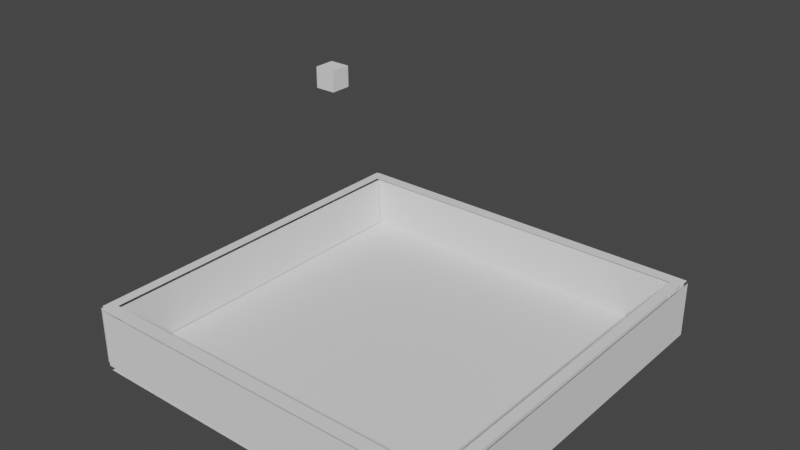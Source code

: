 # Source: RaisedArena.blend  (saved by Blender 2.93.20; exported with 4.5.12 LTS)
import bpy
from mathutils import Matrix  # noqa: F401  (used for matrix-valued properties, if any)

bpy.ops.wm.read_factory_settings(use_empty=True)
scene = bpy.context.scene
scene.name = 'Scene'

# ---- collections
col_collection = bpy.data.collections.new('Collection'); scene.collection.children.link(col_collection)

# ---- world
world_world = bpy.data.worlds.new('World'); scene.world = world_world
world_world.use_nodes = True; world_world.node_tree.nodes.clear()
_N = world_world.node_tree.nodes; _L = world_world.node_tree.links
n0 = _N.new('ShaderNodeOutputWorld'); n0.name = 'World Output'; n0.location = (300, 300)
n1 = _N.new('ShaderNodeBackground'); n1.name = 'Background'; n1.location = (10, 300)
n1.inputs[0].default_value = (0.05088, 0.05088, 0.05088, 1.0)
_L.new(n1.outputs[0], n0.inputs[0])
n0.is_active_output = True
world_world.color = (0.05088, 0.05088, 0.05088)
world_world.use_sun_shadow = False
world_world.sun_shadow_jitter_overblur = 0.0

# ---- meshes
me_plane_015 = bpy.data.meshes.new('Plane.015')
me_plane_015.from_pydata([(69.59, -1.0, -4.768e-07), (71.59, -1.0, -4.768e-07), (69.59, 1.0, -4.768e-07), (71.59, 1.0, -4.768e-07)], [], [(0, 1, 3, 2)])
_uv = me_plane_015.uv_layers.new(name='UVMap')
_uv.uv.foreach_set('vector', [0.0, 0.0, 1.0, 0.0, 1.0, 1.0, 0.0, 1.0])
me_plane_015.use_remesh_fix_poles = True
me_plane_015.use_remesh_preserve_attributes = False
me_plane_015.use_mirror_vertex_groups = False
me_plane_015.update()
me_plane_016 = bpy.data.meshes.new('Plane.016')
me_plane_016.from_pydata([(-0.6617, -1.016, -0.04223), (71.7, -1.016, -0.04223), (-0.6617, -0.9478, -0.04223), (71.7, -0.9478, -0.04223)], [], [(0, 1, 3, 2)])
_uv = me_plane_016.uv_layers.new(name='UVMap')
_uv.uv.foreach_set('vector', [0.0, 0.0, 1.0, 0.0, 1.0, 1.0, 0.0, 1.0])
me_plane_016.use_remesh_fix_poles = True
me_plane_016.use_remesh_preserve_attributes = False
me_plane_016.use_mirror_vertex_groups = False
me_plane_016.update()
me_cube = bpy.data.meshes.new('Cube')
me_cube.from_pydata([(-1.0, -1.0, -1.0), (-1.0, -1.0, 1.0), (-1.0, 1.0, -1.0), (-1.0, 1.0, 1.0), (1.0, -1.0, -1.0), (1.0, -1.0, 1.0), (1.0, 1.0, -1.0), (1.0, 1.0, 1.0)], [], [(0, 1, 3, 2), (2, 3, 7, 6), (6, 7, 5, 4), (4, 5, 1, 0), (2, 6, 4, 0), (7, 3, 1, 5)])
_uv = me_cube.uv_layers.new(name='UVMap')
_uv.uv.foreach_set('vector', [0.375, 0.0, 0.625, 0.0, 0.625, 0.25, 0.375, 0.25, 0.375, 0.25, 0.625, 0.25, 0.625, 0.5, 0.375, 0.5, 0.375, 0.5, 0.625, 0.5, 0.625, 0.75, 0.375, 0.75, 0.375, 0.75, 0.625, 0.75, 0.625, 1.0, 0.375, 1.0, 0.125, 0.5, 0.375, 0.5, 0.375, 0.75, 0.125, 0.75, 0.625, 0.5, 0.875, 0.5, 0.875, 0.75, 0.625, 0.75])
me_cube.use_remesh_fix_poles = True
me_cube.use_remesh_preserve_attributes = False
me_cube.use_mirror_vertex_groups = False
me_cube.update()
me_plane_017 = bpy.data.meshes.new('Plane.017')
me_plane_017.from_pydata([(-1.0, -1.0, 0.0), (1.0, -1.0, 0.0), (-1.0, 1.0, 0.0), (1.0, 1.0, 0.0)], [], [(0, 1, 3, 2)])
_uv = me_plane_017.uv_layers.new(name='UVMap')
_uv.uv.foreach_set('vector', [0.0, 0.0, 1.0, 0.0, 1.0, 1.0, 0.0, 1.0])
me_plane_017.use_remesh_fix_poles = True
me_plane_017.use_remesh_preserve_attributes = False
me_plane_017.use_mirror_vertex_groups = False
me_plane_017.update()
me_plane_018 = bpy.data.meshes.new('Plane.018')
me_plane_018.from_pydata([(-0.6617, 0.9392, -0.04223), (71.7, 0.9392, -0.04223), (-0.6617, 1.007, -0.04223), (71.7, 1.007, -0.04223)], [], [(0, 1, 3, 2)])
_uv = me_plane_018.uv_layers.new(name='UVMap')
_uv.uv.foreach_set('vector', [0.0, 0.0, 1.0, 0.0, 1.0, 1.0, 0.0, 1.0])
me_plane_018.use_remesh_fix_poles = True
me_plane_018.use_remesh_preserve_attributes = False
me_plane_018.use_mirror_vertex_groups = False
me_plane_018.update()
me_plane_019 = bpy.data.meshes.new('Plane.019')
me_plane_019.from_pydata([(-0.8515, -1.01, -0.2635), (-0.8515, -1.01, -6.251), (-0.8515, 1.006, -0.2635), (-0.8515, 1.006, -6.251)], [], [(0, 1, 3, 2)])
_uv = me_plane_019.uv_layers.new(name='UVMap')
_uv.uv.foreach_set('vector', [0.0, 0.0, 1.0, 0.0, 1.0, 1.0, 0.0, 1.0])
me_plane_019.use_remesh_fix_poles = True
me_plane_019.use_remesh_preserve_attributes = False
me_plane_019.use_mirror_vertex_groups = False
me_plane_019.update()
me_plane_020 = bpy.data.meshes.new('Plane.020')
me_plane_020.from_pydata([(0.7091, 0.9479, -5.788), (1.379, -0.9456, -0.1107), (1.379, -0.9456, -5.718), (1.379, 0.9425, -0.1107), (1.379, 0.9425, -5.718)], [], [(1, 2, 4, 3)])
_uv = me_plane_020.uv_layers.new(name='UVMap')
_uv.uv.foreach_set('vector', [0.0, 0.0, 1.0, 0.0, 1.0, 1.0, 0.0, 1.0])
me_plane_020.use_remesh_fix_poles = True
me_plane_020.use_remesh_preserve_attributes = False
me_plane_020.use_mirror_vertex_groups = False
me_plane_020.update()
me_plane_021 = bpy.data.meshes.new('Plane.021')
me_plane_021.from_pydata([(-0.2055, -1.017, -6.386), (71.2, -1.017, -6.386), (-0.2055, -1.017, -0.2051), (71.2, -1.017, -0.2051)], [], [(0, 1, 3, 2)])
_uv = me_plane_021.uv_layers.new(name='UVMap')
_uv.uv.foreach_set('vector', [0.0, 0.0, 1.0, 0.0, 1.0, 1.0, 0.0, 1.0])
me_plane_021.use_remesh_fix_poles = True
me_plane_021.use_remesh_preserve_attributes = False
me_plane_021.use_mirror_vertex_groups = False
me_plane_021.update()
me_plane_022 = bpy.data.meshes.new('Plane.022')
me_plane_022.from_pydata([(-0.2055, 1.007, -6.386), (71.2, 1.007, -6.386), (-0.2055, 1.007, -0.2051), (71.2, 1.007, -0.2051)], [], [(0, 1, 3, 2)])
_uv = me_plane_022.uv_layers.new(name='UVMap')
_uv.uv.foreach_set('vector', [0.0, 0.0, 1.0, 0.0, 1.0, 1.0, 0.0, 1.0])
me_plane_022.use_remesh_fix_poles = True
me_plane_022.use_remesh_preserve_attributes = False
me_plane_022.use_mirror_vertex_groups = False
me_plane_022.update()
me_plane_023 = bpy.data.meshes.new('Plane.023')
me_plane_023.from_pydata([(71.93, -1.01, -0.2635), (71.93, -1.01, -6.251), (71.93, 1.006, -0.2635), (71.93, 1.006, -6.251)], [], [(0, 1, 3, 2)])
_uv = me_plane_023.uv_layers.new(name='UVMap')
_uv.uv.foreach_set('vector', [0.0, 0.0, 1.0, 0.0, 1.0, 1.0, 0.0, 1.0])
me_plane_023.use_remesh_fix_poles = True
me_plane_023.use_remesh_preserve_attributes = False
me_plane_023.use_mirror_vertex_groups = False
me_plane_023.update()
me_plane_024 = bpy.data.meshes.new('Plane.024')
me_plane_024.from_pydata([(70.61, 0.9961, -7.014), (-0.2012, 0.9961, -7.014), (70.61, -1.007, -7.014), (-0.2012, -1.007, -7.014)], [], [(0, 1, 3, 2)])
_uv = me_plane_024.uv_layers.new(name='UVMap')
_uv.uv.foreach_set('vector', [0.0, 0.0, 1.0, 0.0, 1.0, 1.0, 0.0, 1.0])
me_plane_024.use_remesh_fix_poles = True
me_plane_024.use_remesh_preserve_attributes = False
me_plane_024.use_mirror_vertex_groups = False
me_plane_024.update()
me_plane_025 = bpy.data.meshes.new('Plane.025')
me_plane_025.from_pydata([(69.7, 0.9479, -5.788), (0.7091, 0.9479, -5.788), (69.7, -1.004, -5.788), (0.7091, -1.004, -5.788)], [], [(0, 1, 3, 2)])
_uv = me_plane_025.uv_layers.new(name='UVMap')
_uv.uv.foreach_set('vector', [0.0, 0.0, 1.0, 0.0, 1.0, 1.0, 0.0, 1.0])
me_plane_025.use_remesh_fix_poles = True
me_plane_025.use_remesh_preserve_attributes = False
me_plane_025.use_mirror_vertex_groups = False
me_plane_025.update()
me_plane_026 = bpy.data.meshes.new('Plane.026')
me_plane_026.from_pydata([(69.59, -0.9456, -0.1107), (69.59, -0.9456, -5.718), (69.59, 0.9425, -0.1107), (69.59, 0.9425, -5.718)], [], [(0, 1, 3, 2)])
_uv = me_plane_026.uv_layers.new(name='UVMap')
_uv.uv.foreach_set('vector', [0.0, 0.0, 1.0, 0.0, 1.0, 1.0, 0.0, 1.0])
me_plane_026.use_remesh_fix_poles = True
me_plane_026.use_remesh_preserve_attributes = False
me_plane_026.use_mirror_vertex_groups = False
me_plane_026.update()
me_plane_027 = bpy.data.meshes.new('Plane.027')
me_plane_027.from_pydata([(1.214, -0.9442, -5.665), (69.78, -0.9442, -5.665), (1.214, -0.9443, -0.4354), (69.78, -0.9443, -0.4354)], [], [(0, 1, 3, 2)])
_uv = me_plane_027.uv_layers.new(name='UVMap')
_uv.uv.foreach_set('vector', [0.0, 0.0, 1.0, 0.0, 1.0, 1.0, 0.0, 1.0])
me_plane_027.use_remesh_fix_poles = True
me_plane_027.use_remesh_preserve_attributes = False
me_plane_027.use_mirror_vertex_groups = False
me_plane_027.update()
me_plane_028 = bpy.data.meshes.new('Plane.028')
me_plane_028.from_pydata([(1.214, 0.9463, -5.929), (69.78, 0.9463, -5.929), (1.214, 0.9462, -0.1751), (69.78, 0.9462, -0.1751)], [], [(0, 1, 3, 2)])
_uv = me_plane_028.uv_layers.new(name='UVMap')
_uv.uv.foreach_set('vector', [0.0, 0.0, 1.0, 0.0, 1.0, 1.0, 0.0, 1.0])
me_plane_028.use_remesh_fix_poles = True
me_plane_028.use_remesh_preserve_attributes = False
me_plane_028.use_mirror_vertex_groups = False
me_plane_028.update()

# ---- objects
ob_collision_wall_top_xpos = bpy.data.objects.new('Collision_Wall_Top_XPos', me_plane_015)
ob_collision_wall_top_yneg = bpy.data.objects.new('Collision_Wall_Top_YNeg', me_plane_016)
ob_cube = bpy.data.objects.new('Cube', me_cube)
ob_collision_wall_top_xneg = bpy.data.objects.new('Collision_Wall_Top_XNeg', me_plane_017)
ob_collision_wall_top_ypos = bpy.data.objects.new('Collision_Wall_Top_YPos', me_plane_018)
ob_collision_wall_outer_xneg = bpy.data.objects.new('Collision_Wall_Outer_XNeg', me_plane_019)
ob_collision_wall_inner_xneg = bpy.data.objects.new('Collision_Wall_Inner_XNeg', me_plane_020)
ob_collision_wall_outer_yneg = bpy.data.objects.new('Collision_Wall_Outer_YNeg', me_plane_021)
ob_collision_wall_outer_ypos = bpy.data.objects.new('Collision_Wall_Outer_YPos', me_plane_022)
ob_collision_wall_outer_xpos = bpy.data.objects.new('Collision_Wall_Outer_XPos', me_plane_023)
ob_collision_floor_outer = bpy.data.objects.new('Collision_Floor_Outer', me_plane_024)
ob_collision_floor_inner = bpy.data.objects.new('Collision_Floor_Inner', me_plane_025)
ob_collision_wall_inner_xpos = bpy.data.objects.new('Collision_Wall_Inner_XPos', me_plane_026)
ob_collision_wall_inner_yneg = bpy.data.objects.new('Collision_Wall_Inner_YNeg', me_plane_027)
ob_collision_wall_inner_ypos = bpy.data.objects.new('Collision_Wall_Inner_YPos', me_plane_028)

# ---- transforms, parenting, visibility, modifiers, constraints
ob_collision_wall_top_xpos.location = (-19.72, 0.1277, 6.342)
ob_collision_wall_top_xpos.scale = (0.5554, 19.93, 1.0)
ob_collision_wall_top_xpos.lineart.crease_threshold = 0.0
_m = ob_collision_wall_top_xpos.modifiers.new('Collision', 'COLLISION')
ob_collision_wall_top_yneg.location = (-19.72, 0.1277, 6.342)
ob_collision_wall_top_yneg.scale = (0.5554, 19.93, 1.0)
ob_collision_wall_top_yneg.lineart.crease_threshold = 0.0
_m = ob_collision_wall_top_yneg.modifiers.new('Collision', 'COLLISION')
ob_cube.location = (-6.719, -1.482, 27.35)
ob_cube.lineart.crease_threshold = 0.0
ob_collision_wall_top_xneg.location = (-19.72, 0.1277, 6.342)
ob_collision_wall_top_xneg.scale = (0.5554, 19.93, 1.0)
ob_collision_wall_top_xneg.lineart.crease_threshold = 0.0
_m = ob_collision_wall_top_xneg.modifiers.new('Collision', 'COLLISION')
ob_collision_wall_top_ypos.location = (-19.72, 0.1277, 6.342)
ob_collision_wall_top_ypos.scale = (0.5554, 19.93, 1.0)
ob_collision_wall_top_ypos.lineart.crease_threshold = 0.0
_m = ob_collision_wall_top_ypos.modifiers.new('Collision', 'COLLISION')
ob_collision_wall_outer_xneg.location = (-19.72, 0.1277, 6.342)
ob_collision_wall_outer_xneg.scale = (0.5554, 19.93, 1.0)
ob_collision_wall_outer_xneg.lineart.crease_threshold = 0.0
_m = ob_collision_wall_outer_xneg.modifiers.new('Collision', 'COLLISION')
ob_collision_wall_inner_xneg.location = (-19.72, 0.1277, 6.342)
ob_collision_wall_inner_xneg.scale = (0.5554, 19.93, 1.0)
ob_collision_wall_inner_xneg.lineart.crease_threshold = 0.0
_m = ob_collision_wall_inner_xneg.modifiers.new('Collision', 'COLLISION')
ob_collision_wall_outer_yneg.location = (-19.72, 0.1277, 6.342)
ob_collision_wall_outer_yneg.scale = (0.5554, 19.93, 1.0)
ob_collision_wall_outer_yneg.lineart.crease_threshold = 0.0
_m = ob_collision_wall_outer_yneg.modifiers.new('Collision', 'COLLISION')
ob_collision_wall_outer_ypos.location = (-19.72, 0.1277, 6.342)
ob_collision_wall_outer_ypos.scale = (0.5554, 19.93, 1.0)
ob_collision_wall_outer_ypos.lineart.crease_threshold = 0.0
_m = ob_collision_wall_outer_ypos.modifiers.new('Collision', 'COLLISION')
ob_collision_wall_outer_xpos.location = (-19.72, 0.1277, 6.342)
ob_collision_wall_outer_xpos.scale = (0.5554, 19.93, 1.0)
ob_collision_wall_outer_xpos.lineart.crease_threshold = 0.0
_m = ob_collision_wall_outer_xpos.modifiers.new('Collision', 'COLLISION')
ob_collision_floor_outer.location = (-19.72, 0.1277, 6.342)
ob_collision_floor_outer.scale = (0.5554, 19.93, 1.0)
ob_collision_floor_outer.lineart.crease_threshold = 0.0
_m = ob_collision_floor_outer.modifiers.new('Collision', 'COLLISION')
ob_collision_floor_inner.location = (-19.72, 0.1277, 6.342)
ob_collision_floor_inner.scale = (0.5554, 19.93, 1.0)
ob_collision_floor_inner.lineart.crease_threshold = 0.0
_m = ob_collision_floor_inner.modifiers.new('Collision', 'COLLISION')
ob_collision_wall_inner_xpos.location = (-19.72, 0.1277, 6.342)
ob_collision_wall_inner_xpos.scale = (0.5554, 19.93, 1.0)
ob_collision_wall_inner_xpos.lineart.crease_threshold = 0.0
_m = ob_collision_wall_inner_xpos.modifiers.new('Collision', 'COLLISION')
ob_collision_wall_inner_yneg.location = (-19.72, 0.1277, 6.342)
ob_collision_wall_inner_yneg.scale = (0.5554, 19.93, 1.0)
ob_collision_wall_inner_yneg.lineart.crease_threshold = 0.0
_m = ob_collision_wall_inner_yneg.modifiers.new('Collision', 'COLLISION')
ob_collision_wall_inner_ypos.location = (-19.72, 0.1277, 6.342)
ob_collision_wall_inner_ypos.scale = (0.5554, 19.93, 1.0)
ob_collision_wall_inner_ypos.lineart.crease_threshold = 0.0
_m = ob_collision_wall_inner_ypos.modifiers.new('Collision', 'COLLISION')

# ---- collection membership
col_collection.objects.link(ob_collision_wall_top_xpos)
col_collection.objects.link(ob_collision_wall_top_yneg)
col_collection.objects.link(ob_cube)
col_collection.objects.link(ob_collision_wall_top_xneg)
col_collection.objects.link(ob_collision_wall_top_ypos)
col_collection.objects.link(ob_collision_wall_outer_xneg)
col_collection.objects.link(ob_collision_wall_inner_xneg)
col_collection.objects.link(ob_collision_wall_outer_yneg)
col_collection.objects.link(ob_collision_wall_outer_ypos)
col_collection.objects.link(ob_collision_wall_outer_xpos)
col_collection.objects.link(ob_collision_floor_outer)
col_collection.objects.link(ob_collision_floor_inner)
col_collection.objects.link(ob_collision_wall_inner_xpos)
col_collection.objects.link(ob_collision_wall_inner_yneg)
col_collection.objects.link(ob_collision_wall_inner_ypos)

# ---- scene / render settings (as saved in the file)
scene.frame_start = 1; scene.frame_end = 250; scene.frame_set(1)
scene.render.engine = 'BLENDER_EEVEE_NEXT'
scene.render.fps = 25
scene.cycles.use_denoising = False
scene.cycles.samples = 128
scene.cycles.sampling_pattern = 'TABULATED_SOBOL'
scene.cycles.use_adaptive_sampling = False
scene.cycles.use_light_tree = False
scene.view_settings.view_transform = 'Filmic'
bpy.context.view_layer.update()

# ---- added for rendering (the .blend has no active camera and no usable light): camera, sun
cam_auto = bpy.data.cameras.new('AutoCamera')
cam_auto.lens = 50.0
cam_auto.sensor_width = 36.0
cam_auto.clip_end = 1041.0
ob_auto_camera = bpy.data.objects.new('AutoCamera', cam_auto)
scene.collection.objects.link(ob_auto_camera)
ob_auto_camera.location = (59.2912, -71.1435, 61.2923)
ob_auto_camera.rotation_euler = (1.09748, -7.21219e-08, 0.694738)
scene.camera = ob_auto_camera
light_auto_sun = bpy.data.lights.new('AutoSun', 'SUN')
light_auto_sun.energy = 3.0
light_auto_sun.angle = 0.0523599
ob_auto_sun = bpy.data.objects.new('AutoSun', light_auto_sun)
scene.collection.objects.link(ob_auto_sun)
ob_auto_sun.rotation_euler = (0.872665, 0.174533, 0.523599)
bpy.context.view_layer.update()
